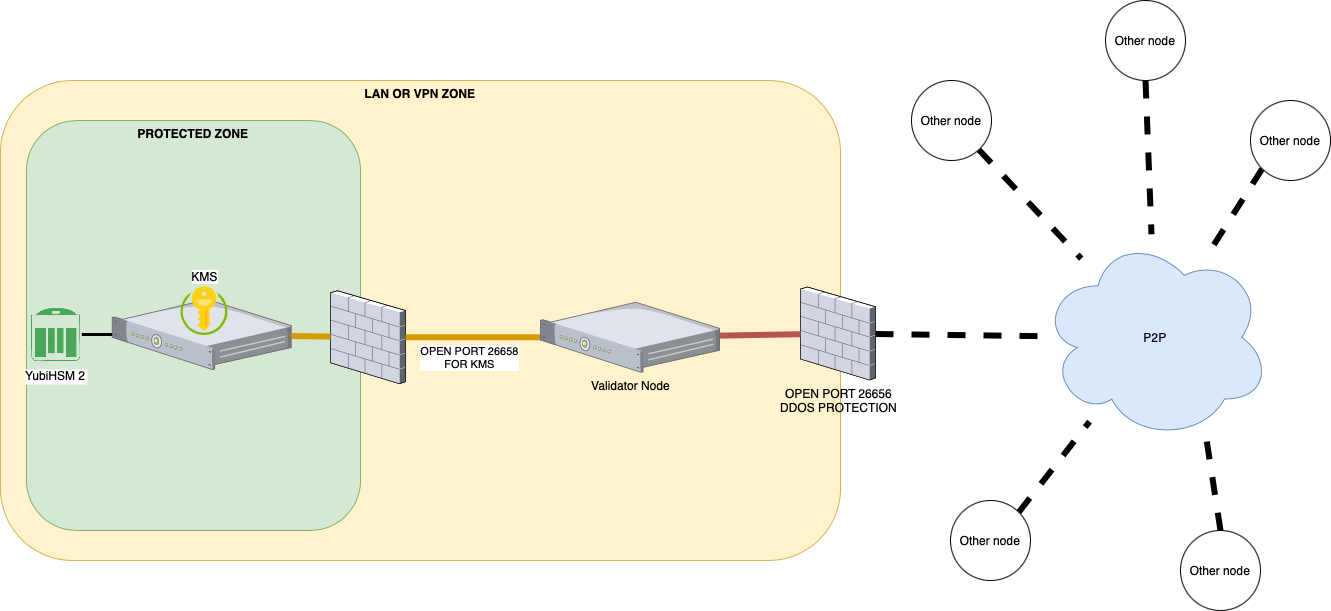

The diagram above was exported from draw.io. Its source (the exported page's mxGraphModel, read from the mxfile embedded in the PNG):
<mxGraphModel dx="1306" dy="819" grid="1" gridSize="10" guides="1" tooltips="1" connect="1" arrows="1" fold="1" page="1" pageScale="1.5" pageWidth="1169" pageHeight="826" background="none" math="0" shadow="0">
  <root>
    <mxCell id="0" />
    <mxCell id="1" parent="0" />
    <mxCell id="2" value="&lt;b&gt;LAN OR VPN ZONE&lt;/b&gt;" style="rounded=1;whiteSpace=wrap;html=1;fillColor=#fff2cc;strokeColor=#d6b656;verticalAlign=top;" vertex="1" parent="1">
      <mxGeometry x="70" y="2270" width="840" height="480" as="geometry" />
    </mxCell>
    <mxCell id="3" value="&lt;b&gt;PROTECTED ZONE&lt;/b&gt;" style="rounded=1;whiteSpace=wrap;html=1;verticalAlign=top;fillColor=#d5e8d4;strokeColor=#82b366;" vertex="1" parent="1">
      <mxGeometry x="96" y="2310" width="334" height="410" as="geometry" />
    </mxCell>
    <mxCell id="4" value="" style="verticalLabelPosition=bottom;aspect=fixed;html=1;verticalAlign=top;strokeColor=none;align=center;outlineConnect=0;shape=mxgraph.citrix.firewall;" vertex="1" parent="1">
      <mxGeometry x="400" y="2480.25" width="75" height="93" as="geometry" />
    </mxCell>
    <mxCell id="5" value="" style="rounded=0;orthogonalLoop=1;jettySize=auto;html=1;endArrow=none;endFill=0;strokeWidth=6;fillColor=#ffe6cc;strokeColor=#d79b00;" edge="1" source="4" target="11" parent="1">
      <mxGeometry relative="1" as="geometry">
        <mxPoint x="606" y="2513.25" as="sourcePoint" />
        <mxPoint x="591" y="2499.75" as="targetPoint" />
      </mxGeometry>
    </mxCell>
    <mxCell id="6" value="OPEN PORT 26658&lt;br&gt;FOR KMS" style="edgeLabel;html=1;align=center;verticalAlign=top;resizable=0;points=[];" vertex="1" connectable="0" parent="5">
      <mxGeometry x="-0.0663" y="-1" relative="1" as="geometry">
        <mxPoint as="offset" />
      </mxGeometry>
    </mxCell>
    <mxCell id="7" style="edgeStyle=none;rounded=0;orthogonalLoop=1;jettySize=auto;html=1;dashed=1;endArrow=none;endFill=0;endSize=6;strokeWidth=6;" edge="1" source="8" target="9" parent="1">
      <mxGeometry relative="1" as="geometry" />
    </mxCell>
    <mxCell id="8" value="OPEN PORT 26656&lt;br&gt;DDOS PROTECTION" style="verticalLabelPosition=bottom;aspect=fixed;html=1;verticalAlign=top;strokeColor=none;align=center;outlineConnect=0;shape=mxgraph.citrix.firewall;" vertex="1" parent="1">
      <mxGeometry x="870" y="2476.5" width="75" height="93" as="geometry" />
    </mxCell>
    <mxCell id="9" value="P2P" style="ellipse;shape=cloud;whiteSpace=wrap;html=1;fillColor=#dae8fc;strokeColor=#6c8ebf;" vertex="1" parent="1">
      <mxGeometry x="1110" y="2423.75" width="230" height="206" as="geometry" />
    </mxCell>
    <mxCell id="10" style="rounded=0;orthogonalLoop=1;jettySize=auto;html=1;endArrow=none;endFill=0;endSize=6;strokeWidth=6;fillColor=#f8cecc;strokeColor=#b85450;" edge="1" source="11" target="8" parent="1">
      <mxGeometry relative="1" as="geometry">
        <mxPoint x="847" y="2572" as="sourcePoint" />
        <mxPoint x="970" y="2480" as="targetPoint" />
      </mxGeometry>
    </mxCell>
    <mxCell id="11" value="Validator Node" style="verticalLabelPosition=bottom;aspect=fixed;html=1;verticalAlign=top;strokeColor=none;align=center;outlineConnect=0;shape=mxgraph.citrix.1u_2u_server;flipH=0;" vertex="1" parent="1">
      <mxGeometry x="610" y="2491.75" width="179.03" height="70" as="geometry" />
    </mxCell>
    <mxCell id="12" value="" style="group" vertex="1" connectable="0" parent="1">
      <mxGeometry x="100.00000000000001" y="2475.5" width="260.71000000000004" height="83.5" as="geometry" />
    </mxCell>
    <mxCell id="13" value="YubiHSM 2" style="shape=image;verticalLabelPosition=bottom;labelBackgroundColor=#ffffff;verticalAlign=top;aspect=fixed;imageAspect=0;image=data:image/png,(base64 omitted: 13848 chars);" vertex="1" parent="12">
      <mxGeometry y="21" width="51.29" height="55" as="geometry" />
    </mxCell>
    <mxCell id="14" value="" style="group" vertex="1" connectable="0" parent="12">
      <mxGeometry x="81.67999999999999" width="179.03000000000003" height="83.5" as="geometry" />
    </mxCell>
    <mxCell id="15" value="" style="verticalLabelPosition=bottom;aspect=fixed;html=1;verticalAlign=top;strokeColor=none;align=center;outlineConnect=0;shape=mxgraph.citrix.1u_2u_server;flipH=0;" vertex="1" parent="14">
      <mxGeometry y="13.5" width="179.03" height="70" as="geometry" />
    </mxCell>
    <mxCell id="16" value="KMS" style="aspect=fixed;html=1;points=[];align=center;image;fontSize=12;image=img/lib/mscae/Key_Vaults.svg;labelPosition=center;verticalLabelPosition=top;verticalAlign=bottom;" vertex="1" parent="14">
      <mxGeometry x="68.32000000000005" width="48" height="50" as="geometry" />
    </mxCell>
    <mxCell id="17" style="rounded=0;orthogonalLoop=1;jettySize=auto;html=1;endArrow=none;endFill=0;strokeWidth=3;" edge="1" parent="12" source="13" target="15">
      <mxGeometry relative="1" as="geometry" />
    </mxCell>
    <mxCell id="18" value="" style="rounded=0;orthogonalLoop=1;jettySize=auto;html=1;endArrow=none;endFill=0;strokeWidth=6;fillColor=#ffe6cc;strokeColor=#d79b00;" edge="1" source="15" target="4" parent="1">
      <mxGeometry relative="1" as="geometry">
        <mxPoint x="545" y="2527" as="sourcePoint" />
        <mxPoint x="660" y="2527" as="targetPoint" />
      </mxGeometry>
    </mxCell>
    <mxCell id="19" style="edgeStyle=none;rounded=0;orthogonalLoop=1;jettySize=auto;html=1;dashed=1;endArrow=none;endFill=0;endSize=6;strokeWidth=6;" edge="1" source="21" target="9" parent="1">
      <mxGeometry relative="1" as="geometry">
        <mxPoint x="1100" y="2320" as="sourcePoint" />
        <mxPoint x="1210" y="2536" as="targetPoint" />
      </mxGeometry>
    </mxCell>
    <mxCell id="20" style="edgeStyle=none;rounded=0;orthogonalLoop=1;jettySize=auto;html=1;dashed=1;endArrow=none;endFill=0;endSize=6;strokeWidth=6;exitX=0.5;exitY=1;exitDx=0;exitDy=0;" edge="1" source="22" target="9" parent="1">
      <mxGeometry relative="1" as="geometry">
        <mxPoint x="1310" y="2280" as="sourcePoint" />
        <mxPoint x="1383" y="2442" as="targetPoint" />
      </mxGeometry>
    </mxCell>
    <mxCell id="21" value="Other node" style="ellipse;whiteSpace=wrap;html=1;aspect=fixed;" vertex="1" parent="1">
      <mxGeometry x="981" y="2270" width="80" height="80" as="geometry" />
    </mxCell>
    <mxCell id="22" value="Other node" style="ellipse;whiteSpace=wrap;html=1;aspect=fixed;" vertex="1" parent="1">
      <mxGeometry x="1175" y="2190" width="80" height="80" as="geometry" />
    </mxCell>
    <mxCell id="23" style="edgeStyle=none;rounded=0;orthogonalLoop=1;jettySize=auto;html=1;dashed=1;endArrow=none;endFill=0;endSize=6;strokeWidth=6;exitX=0;exitY=1;exitDx=0;exitDy=0;" edge="1" source="24" target="9" parent="1">
      <mxGeometry relative="1" as="geometry">
        <mxPoint x="1320" y="2290" as="sourcePoint" />
        <mxPoint x="1321" y="2434" as="targetPoint" />
      </mxGeometry>
    </mxCell>
    <mxCell id="24" value="Other node" style="ellipse;whiteSpace=wrap;html=1;aspect=fixed;" vertex="1" parent="1">
      <mxGeometry x="1320" y="2290" width="80" height="80" as="geometry" />
    </mxCell>
    <mxCell id="25" style="edgeStyle=none;rounded=0;orthogonalLoop=1;jettySize=auto;html=1;dashed=1;endArrow=none;endFill=0;endSize=6;strokeWidth=6;exitX=0.5;exitY=0;exitDx=0;exitDy=0;entryX=0.713;entryY=0.933;entryDx=0;entryDy=0;entryPerimeter=0;" edge="1" source="26" target="9" parent="1">
      <mxGeometry relative="1" as="geometry">
        <mxPoint x="1330" y="2300" as="sourcePoint" />
        <mxPoint x="1331" y="2444" as="targetPoint" />
      </mxGeometry>
    </mxCell>
    <mxCell id="26" value="Other node" style="ellipse;whiteSpace=wrap;html=1;aspect=fixed;" vertex="1" parent="1">
      <mxGeometry x="1250" y="2720" width="80" height="80" as="geometry" />
    </mxCell>
    <mxCell id="27" style="edgeStyle=none;rounded=0;orthogonalLoop=1;jettySize=auto;html=1;dashed=1;endArrow=none;endFill=0;endSize=6;strokeWidth=6;exitX=1;exitY=0;exitDx=0;exitDy=0;" edge="1" source="28" target="9" parent="1">
      <mxGeometry relative="1" as="geometry">
        <mxPoint x="1102.5" y="2760" as="sourcePoint" />
        <mxPoint x="1103.5" y="2904" as="targetPoint" />
      </mxGeometry>
    </mxCell>
    <mxCell id="28" value="Other node" style="ellipse;whiteSpace=wrap;html=1;aspect=fixed;" vertex="1" parent="1">
      <mxGeometry x="1020" y="2690" width="80" height="80" as="geometry" />
    </mxCell>
  </root>
</mxGraphModel>